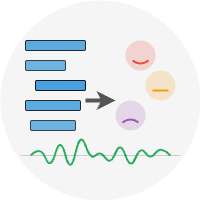

The diagram above was exported from draw.io. Its source (the exported page's mxGraphModel, read from the mxfile embedded in the PNG):
<mxGraphModel dx="477" dy="318" grid="1" gridSize="10" guides="1" tooltips="1" connect="1" arrows="1" fold="1" page="1" pageScale="1" pageWidth="300" pageHeight="300" math="0" shadow="0">
  <root>
    <mxCell id="0" />
    <mxCell id="1" parent="0" />
    <mxCell id="2" value="" style="ellipse;whiteSpace=wrap;html=1;aspect=fixed;fillColor=#f5f5f5;strokeColor=none;" parent="1" vertex="1">
      <mxGeometry x="50" y="50" width="200" height="200" as="geometry" />
    </mxCell>
    <mxCell id="3" value="" style="rounded=1;whiteSpace=wrap;html=1;fillColor=#3498db;opacity=80;" parent="1" vertex="1">
      <mxGeometry x="75" y="90" width="60" height="10" as="geometry" />
    </mxCell>
    <mxCell id="4" value="" style="rounded=1;whiteSpace=wrap;html=1;fillColor=#3498db;opacity=70;" parent="1" vertex="1">
      <mxGeometry x="75" y="110" width="40" height="10" as="geometry" />
    </mxCell>
    <mxCell id="5" value="" style="rounded=1;whiteSpace=wrap;html=1;fillColor=#3498db;opacity=90;" parent="1" vertex="1">
      <mxGeometry x="85" y="130" width="50" height="10" as="geometry" />
    </mxCell>
    <mxCell id="6" value="" style="rounded=1;whiteSpace=wrap;html=1;fillColor=#3498db;opacity=80;" parent="1" vertex="1">
      <mxGeometry x="75" y="150" width="55" height="10" as="geometry" />
    </mxCell>
    <mxCell id="7" value="" style="rounded=1;whiteSpace=wrap;html=1;fillColor=#3498db;opacity=70;" parent="1" vertex="1">
      <mxGeometry x="80" y="170" width="45" height="10" as="geometry" />
    </mxCell>
    <mxCell id="9" value="" style="endArrow=classic;html=1;strokeWidth=4;strokeColor=#555555;" parent="1" edge="1">
      <mxGeometry width="50" height="50" relative="1" as="geometry">
        <mxPoint x="135" y="150" as="sourcePoint" />
        <mxPoint x="165" y="150" as="targetPoint" />
      </mxGeometry>
    </mxCell>
    <mxCell id="10" value="" style="ellipse;whiteSpace=wrap;html=1;aspect=fixed;fillColor=#e74c3c;strokeColor=none;opacity=20;" parent="1" vertex="1">
      <mxGeometry x="175" y="90" width="30" height="30" as="geometry" />
    </mxCell>
    <mxCell id="11" value="" style="curved=1;endArrow=none;html=1;strokeWidth=2;strokeColor=#e74c3c;endFill=0;" parent="1" edge="1">
      <mxGeometry width="50" height="50" relative="1" as="geometry">
        <mxPoint x="182" y="110" as="sourcePoint" />
        <mxPoint x="198" y="110" as="targetPoint" />
        <Array as="points">
          <mxPoint x="190" y="116" />
        </Array>
      </mxGeometry>
    </mxCell>
    <mxCell id="12" value="" style="ellipse;whiteSpace=wrap;html=1;aspect=fixed;fillColor=#f39c12;strokeColor=none;opacity=20;" parent="1" vertex="1">
      <mxGeometry x="195" y="120" width="30" height="30" as="geometry" />
    </mxCell>
    <mxCell id="13" value="" style="endArrow=none;html=1;strokeWidth=2;strokeColor=#f39c12;" parent="1" edge="1">
      <mxGeometry width="50" height="50" relative="1" as="geometry">
        <mxPoint x="202" y="140" as="sourcePoint" />
        <mxPoint x="218" y="140" as="targetPoint" />
      </mxGeometry>
    </mxCell>
    <mxCell id="14" value="" style="ellipse;whiteSpace=wrap;html=1;aspect=fixed;fillColor=#9b59b6;strokeColor=none;opacity=20;" parent="1" vertex="1">
      <mxGeometry x="165" y="150" width="30" height="30" as="geometry" />
    </mxCell>
    <mxCell id="15" value="" style="curved=1;endArrow=none;html=1;strokeWidth=2;strokeColor=#9b59b6;endFill=0;" parent="1" edge="1">
      <mxGeometry width="50" height="50" relative="1" as="geometry">
        <mxPoint x="172" y="172" as="sourcePoint" />
        <mxPoint x="188" y="172" as="targetPoint" />
        <Array as="points">
          <mxPoint x="180" y="166" />
        </Array>
      </mxGeometry>
    </mxCell>
    <mxCell id="16" value="" style="endArrow=none;html=1;strokeWidth=1;strokeColor=#cccccc;" parent="1" edge="1">
      <mxGeometry width="50" height="50" relative="1" as="geometry">
        <mxPoint x="70" y="205" as="sourcePoint" />
        <mxPoint x="230" y="205" as="targetPoint" />
      </mxGeometry>
    </mxCell>
    <mxCell id="17" value="" style="curved=1;endArrow=none;html=1;strokeWidth=2;strokeColor=#27ae60;endFill=0;" parent="1" edge="1">
      <mxGeometry width="50" height="50" relative="1" as="geometry">
        <mxPoint x="80" y="205" as="sourcePoint" />
        <mxPoint x="220" y="205" as="targetPoint" />
        <Array as="points">
          <mxPoint x="90" y="195" />
          <mxPoint x="100" y="220" />
          <mxPoint x="110" y="185" />
          <mxPoint x="120" y="225" />
          <mxPoint x="130" y="180" />
          <mxPoint x="140" y="210" />
          <mxPoint x="150" y="200" />
          <mxPoint x="160" y="215" />
          <mxPoint x="170" y="190" />
          <mxPoint x="180" y="220" />
          <mxPoint x="190" y="195" />
          <mxPoint x="200" y="210" />
          <mxPoint x="210" y="195" />
        </Array>
      </mxGeometry>
    </mxCell>
  </root>
</mxGraphModel>